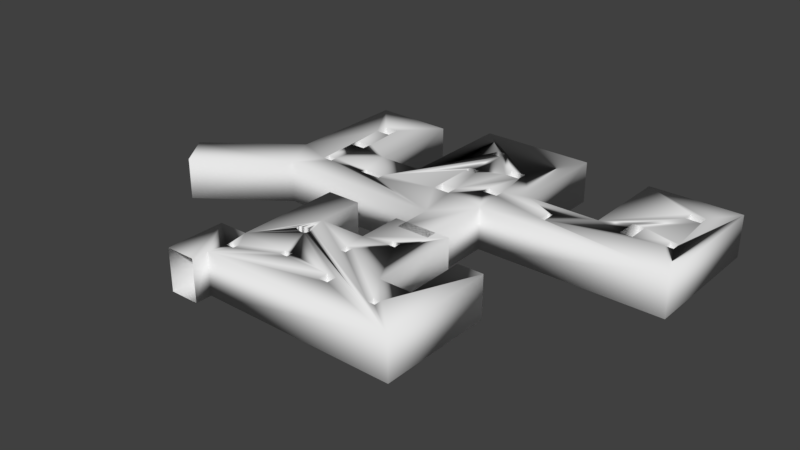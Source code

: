 # Source: big_square_pipes.blend  (saved by Blender 2.79.0; exported with 4.5.12 LTS)
import bpy
from mathutils import Matrix  # noqa: F401  (used for matrix-valued properties, if any)

bpy.ops.wm.read_factory_settings(use_empty=True)
scene = bpy.context.scene
scene.name = 'Scene'

# ---- collections
col_collection_1 = bpy.data.collections.new('Collection 1'); scene.collection.children.link(col_collection_1)

# ---- materials (node trees are filled in below, after node groups)
mat_wire_228153184 = bpy.data.materials.new('wire_228153184')
mat_wire_228153184.alpha_threshold = 0.0
mat_wire_228153184.use_transparent_shadow = False
mat_wire_228153184.roughness = 0.5

# ---- material node trees

# ---- world
world_world = bpy.data.worlds.new('World'); scene.world = world_world
world_world.color = (0.05088, 0.05088, 0.05088)
world_world.use_sun_shadow = False
world_world.sun_shadow_jitter_overblur = 0.0
world_world.cycles.sampling_method = 'MANUAL'

# ---- meshes
me_ligne002 = bpy.data.meshes.new('Ligne002')
me_ligne002.from_pydata([(-5.462e+04, 0.0, -2.461e+04), (-1.509e+04, 0.0, -2.461e+04), (-1.509e+04, 1e+04, -2.461e+04), (-5.462e+04, 1e+04, -2.461e+04), (-1.509e+04, 0.0, -1.537e+04), (-1.509e+04, 1e+04, -1.537e+04), (-7392.0, 0.0, -1.537e+04), (-7392.0, 0.0, -3.308e+04), (-7392.0, 1e+04, -3.308e+04), (-7392.0, 1e+04, -1.537e+04), (3.702e+04, 0.0, -3.308e+04), (3.702e+04, 1e+04, -3.308e+04), (3.702e+04, 0.0, -6.542e+04), (3.702e+04, 1e+04, -6.542e+04), (1.494e+04, 0.0, -6.542e+04), (1.494e+04, 1e+04, -6.542e+04), (1.494e+04, 0.0, -4.386e+04), (1.494e+04, 1e+04, -4.386e+04), (-2258.0, 0.0, -4.386e+04), (-2258.0, 1e+04, -4.386e+04), (-2258.0, 0.0, -6.773e+04), (-2258.0, 1e+04, -6.773e+04), (-2.972e+04, 0.0, -6.773e+04), (-2.972e+04, 1e+04, -6.773e+04), (-2.972e+04, 0.0, -4.001e+04), (-2.972e+04, 1e+04, -4.001e+04), (-4.025e+04, 0.0, -4.001e+04), (-4.025e+04, 1e+04, -4.001e+04), (-4.025e+04, 0.0, -6.286e+04), (-4.025e+04, 1e+04, -6.286e+04), (-5.924e+04, 0.0, -6.337e+04), (-5.924e+04, 1e+04, -6.337e+04), (-5.924e+04, 0.0, -3.411e+04), (-5.924e+04, 1e+04, -3.411e+04), (-7.978e+04, 0.0, -1.871e+04), (-7.978e+04, 1e+04, -1.871e+04), (-7.413e+04, 0.0, -1.049e+04), (-7.413e+04, 1e+04, -1.049e+04), (-4.824e+04, 0.0, -3.102e+04), (-5.059e+04, 0.0, -3.102e+04), (-5.059e+04, 1e+04, -3.102e+04), (-4.824e+04, 1e+04, -3.102e+04), (-5.059e+04, 0.0, -3.29e+04), (-5.059e+04, 1e+04, -3.29e+04), (-4.824e+04, 0.0, -3.29e+04), (-4.824e+04, 1e+04, -3.29e+04), (-3.364e+04, 0.0, -3.078e+04), (-3.882e+04, 0.0, -3.078e+04), (-3.882e+04, 1e+04, -3.078e+04), (-3.364e+04, 1e+04, -3.078e+04), (-3.882e+04, 0.0, -3.267e+04), (-3.882e+04, 1e+04, -3.267e+04), (-3.364e+04, 0.0, -3.267e+04), (-3.364e+04, 1e+04, -3.267e+04), (-1.952e+04, 0.0, -5.762e+04), (-2.164e+04, 0.0, -5.762e+04), (-2.164e+04, 1e+04, -5.762e+04), (-1.952e+04, 1e+04, -5.762e+04), (-2.164e+04, 0.0, -5.998e+04), (-2.164e+04, 1e+04, -5.998e+04), (-1.952e+04, 0.0, -5.998e+04), (-1.952e+04, 1e+04, -5.998e+04), (-9397.0, 0.0, -5.032e+04), (-1.293e+04, 0.0, -5.032e+04), (-1.293e+04, 1e+04, -5.032e+04), (-9397.0, 1e+04, -5.032e+04), (-1.293e+04, 0.0, -5.291e+04), (-1.293e+04, 1e+04, -5.291e+04), (-9397.0, 0.0, -5.291e+04), (-9397.0, 1e+04, -5.291e+04), (2.403e+04, 0.0, -4.185e+04), (2.121e+04, 0.0, -4.185e+04), (2.121e+04, 1e+04, -4.185e+04), (2.403e+04, 1e+04, -4.185e+04), (2.121e+04, 0.0, -4.703e+04), (2.121e+04, 1e+04, -4.703e+04), (2.403e+04, 0.0, -4.703e+04), (2.403e+04, 1e+04, -4.703e+04), (3.18e+04, 0.0, -5.621e+04), (2.827e+04, 0.0, -5.621e+04), (2.827e+04, 1e+04, -5.621e+04), (3.18e+04, 1e+04, -5.621e+04), (2.827e+04, 0.0, -5.88e+04), (2.827e+04, 1e+04, -5.88e+04), (3.18e+04, 0.0, -5.88e+04), (3.18e+04, 1e+04, -5.88e+04), (3.274e+04, 0.0, -4.256e+04), (3.086e+04, 0.0, -4.256e+04), (3.086e+04, 1e+04, -4.256e+04), (3.274e+04, 1e+04, -4.256e+04), (3.086e+04, 0.0, -4.491e+04), (3.086e+04, 1e+04, -4.491e+04), (3.274e+04, 0.0, -4.491e+04), (3.274e+04, 1e+04, -4.491e+04), (-4.8e+04, 0.0, -5.127e+04), (-5.177e+04, 0.0, -5.127e+04), (-5.177e+04, 1e+04, -5.127e+04), (-4.8e+04, 1e+04, -5.127e+04), (-5.177e+04, 0.0, -5.456e+04), (-5.177e+04, 1e+04, -5.456e+04), (-4.8e+04, 0.0, -5.456e+04), (-4.8e+04, 1e+04, -5.456e+04), (-4.73e+04, 0.0, -4.114e+04), (-5.107e+04, 0.0, -4.114e+04), (-5.107e+04, 1e+04, -4.114e+04), (-4.73e+04, 1e+04, -4.114e+04), (-5.107e+04, 0.0, -4.397e+04), (-5.107e+04, 1e+04, -4.397e+04), (-4.73e+04, 0.0, -4.397e+04), (-4.73e+04, 1e+04, -4.397e+04), (-1.693e+04, 0.0, -3.455e+04), (-2.093e+04, 0.0, -3.455e+04), (-2.093e+04, 1e+04, -3.455e+04), (-1.693e+04, 1e+04, -3.455e+04), (-2.093e+04, 0.0, -3.761e+04), (-2.093e+04, 1e+04, -3.761e+04), (-1.693e+04, 0.0, -3.761e+04), (-1.693e+04, 1e+04, -3.761e+04), (-1.858e+04, 0.0, -4.656e+04), (-2.117e+04, 0.0, -4.656e+04), (-2.117e+04, 1e+04, -4.656e+04), (-1.858e+04, 1e+04, -4.656e+04), (-2.117e+04, 0.0, -4.821e+04), (-2.117e+04, 1e+04, -4.821e+04), (-1.858e+04, 0.0, -4.821e+04), (-1.858e+04, 1e+04, -4.821e+04), (-7984.0, 0.0, -3.997e+04), (-1.152e+04, 0.0, -3.997e+04), (-1.152e+04, 1e+04, -3.997e+04), (-7984.0, 1e+04, -3.997e+04), (-1.152e+04, 0.0, -4.232e+04), (-1.152e+04, 1e+04, -4.232e+04), (-7984.0, 0.0, -4.232e+04), (-7984.0, 1e+04, -4.232e+04), (6376.0, 0.0, -3.691e+04), (5199.0, 0.0, -3.691e+04), (5199.0, 1e+04, -3.691e+04), (6376.0, 1e+04, -3.691e+04), (5199.0, 0.0, -3.997e+04), (5199.0, 1e+04, -3.997e+04), (6376.0, 0.0, -3.997e+04), (6376.0, 1e+04, -3.997e+04), (-3.677e+04, 0.0, 1.68e+04), (9905.0, 0.0, 1.724e+04), (9905.0, 1e+04, 1.724e+04), (-3.677e+04, 1e+04, 1.68e+04), (9905.0, 0.0, -1.059e+04), (9905.0, 1e+04, -1.059e+04), (3733.0, 0.0, -1.059e+04), (3733.0, 1e+04, -1.059e+04), (3733.0, 0.0, 3375.0), (3733.0, 1e+04, 3375.0), (-3955.0, 0.0, 3375.0), (-3955.0, 1e+04, 3375.0), (-3955.0, 0.0, -1.796e+04), (-3955.0, 1e+04, -1.796e+04), (-1.771e+04, 0.0, -1.796e+04), (-1.771e+04, 0.0, -7453.0), (-1.771e+04, 1e+04, -7453.0), (-1.771e+04, 1e+04, -1.796e+04), (-2.875e+04, 0.0, -7453.0), (-2.875e+04, 1e+04, -7453.0), (-2.875e+04, 0.0, -1.839e+04), (-2.875e+04, 1e+04, -1.839e+04), (-3.687e+04, 0.0, -1.839e+04), (-3.687e+04, 1e+04, -1.839e+04), (-3.687e+04, 0.0, 6623.0), (-3.687e+04, 1e+04, 6623.0), (-4.391e+04, 0.0, 6623.0), (-4.391e+04, 1e+04, 6623.0), (-4.391e+04, 0.0, 2.059e+04), (-4.391e+04, 1e+04, 2.059e+04), (-3.687e+04, 0.0, 2.059e+04), (-3.687e+04, 1e+04, 2.059e+04), (-3.073e+04, 0.0, -1988.0), (-3.073e+04, 0.0, -2360.0), (-3.073e+04, 1e+04, -2360.0), (-3.073e+04, 1e+04, -1988.0), (-3.044e+04, 0.0, -2631.0), (-3.044e+04, 1e+04, -2631.0), (-2.99e+04, 0.0, -2824.0), (-2.99e+04, 1e+04, -2824.0), (-2.918e+04, 0.0, -2956.0), (-2.918e+04, 1e+04, -2956.0), (-2.835e+04, 0.0, -3049.0), (-2.835e+04, 1e+04, -3049.0), (-2.745e+04, 0.0, -3122.0), (-2.745e+04, 1e+04, -3122.0), (-2.739e+04, 0.0, -2458.0), (-2.739e+04, 1e+04, -2458.0), (-2.739e+04, 0.0, -1848.0), (-2.739e+04, 1e+04, -1848.0), (-2.751e+04, 0.0, -1346.0), (-2.751e+04, 1e+04, -1346.0), (-2.781e+04, 0.0, -1006.0), (-2.781e+04, 1e+04, -1006.0), (-2.835e+04, 0.0, -882.1), (-2.835e+04, 1e+04, -882.1), (-2.918e+04, 0.0, -1028.0), (-2.918e+04, 1e+04, -1028.0), (-3.038e+04, 0.0, -1498.0), (-3.038e+04, 1e+04, -1498.0), (-1.587e+04, 0.0, -306.6), (-1.738e+04, 0.0, -306.6), (-1.738e+04, 1e+04, -306.6), (-1.587e+04, 1e+04, -306.6), (-1.738e+04, 0.0, -2364.0), (-1.738e+04, 1e+04, -2364.0), (-1.587e+04, 0.0, -2364.0), (-1.587e+04, 1e+04, -2364.0), (-9803.0, 0.0, -7995.0), (-1.175e+04, 0.0, -7995.0), (-1.175e+04, 1e+04, -7995.0), (-9803.0, 1e+04, -7995.0), (-1.175e+04, 0.0, -9727.0), (-1.175e+04, 1e+04, -9727.0), (-9803.0, 0.0, -9727.0), (-9803.0, 1e+04, -9727.0), (-1.056e+04, 0.0, 1.052e+04), (-1.283e+04, 0.0, 1.052e+04), (-1.283e+04, 1e+04, 1.052e+04), (-1.056e+04, 1e+04, 1.052e+04), (-1.283e+04, 0.0, 8139.0), (-1.283e+04, 1e+04, 8139.0), (-1.056e+04, 0.0, 8139.0), (-1.056e+04, 1e+04, 8139.0), (-2.345e+04, 0.0, 8248.0), (-2.54e+04, 0.0, 8248.0), (-2.54e+04, 1e+04, 8248.0), (-2.345e+04, 1e+04, 8248.0), (-2.54e+04, 0.0, 6732.0), (-2.54e+04, 1e+04, 6732.0), (-2.345e+04, 0.0, 6732.0), (-2.345e+04, 1e+04, 6732.0), (-3.406e+04, 0.0, 1.247e+04), (-3.601e+04, 0.0, 1.247e+04), (-3.601e+04, 1e+04, 1.247e+04), (-3.406e+04, 1e+04, 1.247e+04), (-3.601e+04, 0.0, 1.085e+04), (-3.601e+04, 1e+04, 1.085e+04), (-3.406e+04, 0.0, 1.085e+04), (-3.406e+04, 1e+04, 1.085e+04), (1459.0, 0.0, 1.095e+04), (-273.8, 0.0, 1.095e+04), (-273.8, 1e+04, 1.095e+04), (1459.0, 1e+04, 1.095e+04), (-273.8, 0.0, 9222.0), (-273.8, 1e+04, 9222.0), (1459.0, 0.0, 9222.0), (1459.0, 1e+04, 9222.0)], [], [(0, 1, 2, 3), (1, 4, 5, 2), (6, 7, 8, 9), (7, 10, 11, 8), (10, 12, 13, 11), (12, 14, 15, 13), (14, 16, 17, 15), (16, 18, 19, 17), (18, 20, 21, 19), (20, 22, 23, 21), (22, 24, 25, 23), (24, 26, 27, 25), (26, 28, 29, 27), (28, 30, 31, 29), (30, 32, 33, 31), (32, 34, 35, 33), (36, 0, 3, 37), (38, 39, 40, 41), (39, 42, 43, 40), (42, 44, 45, 43), (44, 38, 41, 45), (46, 47, 48, 49), (47, 50, 51, 48), (50, 52, 53, 51), (52, 46, 49, 53), (54, 55, 56, 57), (55, 58, 59, 56), (58, 60, 61, 59), (60, 54, 57, 61), (62, 63, 64, 65), (63, 66, 67, 64), (66, 68, 69, 67), (68, 62, 65, 69), (70, 71, 72, 73), (71, 74, 75, 72), (74, 76, 77, 75), (76, 70, 73, 77), (78, 79, 80, 81), (79, 82, 83, 80), (82, 84, 85, 83), (84, 78, 81, 85), (86, 87, 88, 89), (87, 90, 91, 88), (90, 92, 93, 91), (92, 86, 89, 93), (94, 95, 96, 97), (95, 98, 99, 96), (98, 100, 101, 99), (100, 94, 97, 101), (102, 103, 104, 105), (103, 106, 107, 104), (106, 108, 109, 107), (108, 102, 105, 109), (110, 111, 112, 113), (111, 114, 115, 112), (114, 116, 117, 115), (116, 110, 113, 117), (118, 119, 120, 121), (119, 122, 123, 120), (122, 124, 125, 123), (124, 118, 121, 125), (126, 127, 128, 129), (127, 130, 131, 128), (130, 132, 133, 131), (132, 126, 129, 133), (134, 135, 136, 137), (135, 138, 139, 136), (138, 140, 141, 139), (140, 134, 137, 141), (142, 143, 144, 145), (143, 146, 147, 144), (146, 148, 149, 147), (148, 150, 151, 149), (150, 152, 153, 151), (152, 154, 155, 153), (156, 157, 158, 159), (157, 160, 161, 158), (160, 162, 163, 161), (162, 164, 165, 163), (164, 166, 167, 165), (166, 168, 169, 167), (168, 170, 171, 169), (172, 142, 145, 173), (174, 175, 176, 177), (175, 178, 179, 176), (178, 180, 181, 179), (180, 182, 183, 181), (182, 184, 185, 183), (184, 186, 187, 185), (186, 188, 189, 187), (188, 190, 191, 189), (190, 192, 193, 191), (192, 194, 195, 193), (194, 196, 197, 195), (196, 198, 199, 197), (198, 200, 201, 199), (200, 174, 177, 201), (202, 203, 204, 205), (203, 206, 207, 204), (206, 208, 209, 207), (208, 202, 205, 209), (210, 211, 212, 213), (211, 214, 215, 212), (214, 216, 217, 215), (216, 210, 213, 217), (218, 219, 220, 221), (219, 222, 223, 220), (222, 224, 225, 223), (224, 218, 221, 225), (226, 227, 228, 229), (227, 230, 231, 228), (230, 232, 233, 231), (232, 226, 229, 233), (234, 235, 236, 237), (235, 238, 239, 236), (238, 240, 241, 239), (240, 234, 237, 241), (242, 243, 244, 245), (243, 246, 247, 244), (246, 248, 249, 247), (248, 242, 245, 249), (119, 118, 114, 111), (95, 103, 42, 39), (108, 106, 94, 100), (92, 76, 78, 84), (132, 130, 62, 68), (116, 63, 62, 110), (63, 124, 54, 60), (60, 68, 66, 63), (78, 76, 74, 79), (90, 70, 76, 92), (38, 47, 1, 0), (0, 32, 39, 38), (87, 10, 70, 90), (86, 12, 10, 87), (92, 84, 12, 86), (84, 82, 14, 12), (82, 79, 16, 14), (74, 71, 16, 79), (126, 132, 138, 135), (47, 38, 44, 50), (46, 111, 1, 47), (130, 127, 110, 62), (106, 103, 95, 94), (118, 63, 116, 114), (124, 63, 118), (122, 52, 54, 124), (119, 111, 52, 122), (34, 32, 0, 36), (32, 30, 95, 39), (30, 28, 98, 95), (28, 26, 100, 98), (26, 102, 108, 100), (4, 1, 7, 6), (111, 46, 52), (110, 7, 1, 111), (127, 126, 7, 110), (135, 10, 7, 126), (134, 70, 10, 135), (134, 16, 71, 70), (140, 18, 16, 134), (138, 132, 18, 140), (68, 20, 18, 132), (68, 60, 22, 20), (58, 24, 22, 60), (55, 54, 24, 58), (52, 26, 24, 54), (50, 44, 26, 52), (44, 103, 102, 26), (42, 103, 44), (142, 226, 219, 218), (218, 224, 143, 142), (143, 243, 242, 146), (248, 150, 146, 242), (142, 234, 227, 226), (210, 152, 208, 206), (206, 157, 211, 210), (143, 190, 188, 186), (142, 168, 235, 234), (240, 230, 227, 234), (143, 194, 192, 190), (226, 232, 222, 219), (168, 142, 172, 170), (166, 238, 235, 168), (162, 160, 166, 164), (154, 214, 157, 156), (146, 150, 148), (248, 246, 152, 150), (166, 230, 240, 238), (208, 152, 246, 202), (210, 216, 154, 152), (224, 222, 194, 143), (232, 230, 194, 222), (166, 196, 194, 230), (166, 200, 198, 196), (166, 175, 174, 200), (214, 154, 216), (211, 157, 214), (206, 203, 160, 157), (243, 203, 202, 246), (186, 203, 243, 143), (186, 184, 160, 203), (182, 180, 160, 184), (178, 175, 160, 180), (160, 175, 166), (120, 53, 112, 115), (96, 33, 40, 43), (109, 27, 101, 97), (93, 13, 85, 81), (133, 19, 69, 65), (117, 113, 131, 65), (64, 67, 61, 57), (81, 80, 75, 77), (93, 81, 77, 91), (41, 40, 3, 2), (117, 65, 64, 121), (91, 77, 73, 88), (88, 73, 137, 11), (89, 88, 11, 13), (93, 89, 13), (85, 13, 15, 83), (83, 15, 17, 80), (75, 80, 17, 72), (129, 8, 136, 139), (48, 51, 45, 41), (48, 41, 2, 49), (131, 133, 65), (128, 131, 113, 8), (107, 109, 97, 96), (121, 120, 115, 117), (125, 121, 64, 57), (123, 125, 57, 53), (120, 123, 53), (35, 37, 3, 33), (33, 3, 40), (31, 33, 96, 99), (29, 31, 99, 101), (27, 29, 101), (27, 109, 105, 45), (133, 129, 139, 19), (5, 9, 8, 2), (112, 53, 49, 2), (113, 112, 2, 8), (129, 128, 8), (136, 8, 11, 137), (137, 73, 72, 17), (141, 137, 17, 19), (139, 141, 19), (69, 19, 21, 23), (61, 67, 69, 23), (59, 61, 23, 25), (56, 59, 25, 57), (53, 57, 25, 27), (51, 53, 27, 45), (45, 105, 104, 43), (96, 43, 104, 107), (145, 144, 221, 220), (144, 147, 249, 245), (145, 220, 223, 229), (145, 229, 228, 237), (213, 212, 207, 209), (144, 244, 187, 189), (145, 237, 236, 169), (144, 189, 191, 193), (241, 237, 228, 231), (233, 229, 223, 195), (169, 171, 173, 145), (167, 169, 236, 239), (163, 165, 167, 161), (155, 159, 158, 215), (147, 149, 151, 249), (249, 151, 153, 247), (167, 239, 241, 231), (144, 193, 195, 225), (209, 205, 247, 153), (213, 209, 153, 155), (217, 213, 155, 215), (225, 221, 144), (223, 225, 195), (231, 233, 195, 167), (167, 195, 197, 199), (167, 199, 201, 177), (212, 215, 158, 207), (207, 158, 161, 204), (244, 247, 205, 204), (144, 245, 244), (187, 244, 204, 161), (185, 187, 161, 183), (181, 183, 161, 179), (167, 177, 176, 161), (179, 161, 176)])
me_ligne002.polygons.foreach_set('use_smooth', [True] * 291)
_k = set([(0, 1), (0, 3), (0, 36), (1, 2), (1, 4), (2, 3), (2, 5), (3, 37), (4, 5), (4, 6), (5, 9), (6, 7), (6, 9), (7, 8), (7, 10), (8, 9), (8, 11), (10, 11), (10, 12), (11, 13), (12, 13), (12, 14), (13, 15), (14, 15), (14, 16), (15, 17), (16, 17), (16, 18), (17, 19), (18, 19), (18, 20), (19, 21), (20, 21), (20, 22), (21, 23), (22, 23), (22, 24), (23, 25), (24, 25), (24, 26), (25, 27), (26, 27), (26, 28), (27, 29), (28, 29), (28, 30), (29, 31), (30, 31), (30, 32), (31, 33), (32, 33), (32, 34), (33, 35), (34, 35), (34, 36), (35, 37), (36, 37), (38, 39), (38, 41), (38, 44), (39, 40), (39, 42), (40, 41), (40, 43), (41, 45), (42, 43), (42, 44), (43, 45), (44, 45), (46, 47), (46, 49), (46, 52), (47, 48), (47, 50), (48, 49), (48, 51), (49, 53), (50, 51), (50, 52), (51, 53), (52, 53), (54, 55), (54, 57), (54, 60), (55, 56), (55, 58), (56, 57), (56, 59), (57, 61), (58, 59), (58, 60), (59, 61), (60, 61), (62, 63), (62, 65), (62, 68), (63, 64), (63, 66), (64, 65), (64, 67), (65, 69), (66, 67), (66, 68), (67, 69), (68, 69), (70, 71), (70, 73), (70, 76), (71, 72), (71, 74), (72, 73), (72, 75), (73, 77), (74, 75), (74, 76), (75, 77), (76, 77), (78, 79), (78, 81), (78, 84), (79, 80), (79, 82), (80, 81), (80, 83), (81, 85), (82, 83), (82, 84), (83, 85), (84, 85), (86, 87), (86, 89), (86, 92), (87, 88), (87, 90), (88, 89), (88, 91), (89, 93), (90, 91), (90, 92), (91, 93), (92, 93), (94, 95), (94, 97), (94, 100), (95, 96), (95, 98), (96, 97), (96, 99), (97, 101), (98, 99), (98, 100), (99, 101), (100, 101), (102, 103), (102, 105), (102, 108), (103, 104), (103, 106), (104, 105), (104, 107), (105, 109), (106, 107), (106, 108), (107, 109), (108, 109), (110, 111), (110, 113), (110, 116), (111, 112), (111, 114), (112, 113), (112, 115), (113, 117), (114, 115), (114, 116), (115, 117), (116, 117), (118, 119), (118, 121), (118, 124), (119, 120), (119, 122), (120, 121), (120, 123), (121, 125), (122, 123), (122, 124), (123, 125), (124, 125), (126, 127), (126, 129), (126, 132), (127, 128), (127, 130), (128, 129), (128, 131), (129, 133), (130, 131), (130, 132), (131, 133), (132, 133), (134, 135), (134, 137), (134, 140), (135, 136), (135, 138), (136, 137), (136, 139), (137, 141), (138, 139), (138, 140), (139, 141), (140, 141), (142, 143), (142, 145), (142, 172), (143, 144), (143, 146), (144, 145), (144, 147), (145, 173), (146, 147), (146, 148), (147, 149), (148, 149), (148, 150), (149, 151), (150, 151), (150, 152), (151, 153), (152, 153), (152, 154), (153, 155), (154, 155), (154, 156), (155, 159), (156, 157), (156, 159), (157, 158), (157, 160), (158, 159), (158, 161), (160, 161), (160, 162), (161, 163), (162, 163), (162, 164), (163, 165), (164, 165), (164, 166), (165, 167), (166, 167), (166, 168), (167, 169), (168, 169), (168, 170), (169, 171), (170, 171), (170, 172), (171, 173), (172, 173), (174, 175), (174, 177), (174, 200), (175, 176), (175, 178), (176, 177), (176, 179), (177, 201), (178, 179), (178, 180), (179, 181), (180, 182), (181, 183), (182, 184), (183, 185), (184, 186), (185, 187), (186, 187), (186, 188), (187, 189), (188, 190), (189, 191), (190, 192), (191, 193), (192, 194), (193, 195), (194, 196), (195, 197), (196, 198), (197, 199), (198, 200), (199, 201), (200, 201), (202, 203), (202, 205), (202, 208), (203, 204), (203, 206), (204, 205), (204, 207), (205, 209), (206, 207), (206, 208), (207, 209), (208, 209), (210, 211), (210, 213), (210, 216), (211, 212), (211, 214), (212, 213), (212, 215), (213, 217), (214, 215), (214, 216), (215, 217), (216, 217), (218, 219), (218, 221), (218, 224), (219, 220), (219, 222), (220, 221), (220, 223), (221, 225), (222, 223), (222, 224), (223, 225), (224, 225), (226, 227), (226, 229), (226, 232), (227, 228), (227, 230), (228, 229), (228, 231), (229, 233), (230, 231), (230, 232), (231, 233), (232, 233), (234, 235), (234, 237), (234, 240), (235, 236), (235, 238), (236, 237), (236, 239), (237, 241), (238, 239), (238, 240), (239, 241), (240, 241), (242, 243), (242, 245), (242, 248), (243, 244), (243, 246), (244, 245), (244, 247), (245, 249), (246, 247), (246, 248), (247, 249), (248, 249)])
me_ligne002.attributes.new('sharp_edge', 'BOOLEAN', 'EDGE').data.foreach_set('value', [ (min(e.vertices), max(e.vertices)) in _k for e in me_ligne002.edges])
me_ligne002.materials.append(mat_wire_228153184)
me_ligne002.use_remesh_preserve_volume = False
me_ligne002.use_remesh_preserve_attributes = False
me_ligne002.use_mirror_vertex_groups = False
me_ligne002.update()
me_ligne002.normals_split_custom_set([tuple(v) for v in zip(*[iter([0.1915, -0.7834, 0.5912, -0.3015, -0.9045, 0.3015, -0.3015, 0.9045, 0.3015, 0.1915, 0.7834, 0.5912, -0.3015, -0.9045, 0.3015, -0.7071, -0.7071, -0.0002373, -0.7071, 0.7071, -3.394e-05, -0.3015, 0.9045, 0.3015, 0.7071, -0.7071, -3.394e-05, 0.3015, -0.9045, 0.3015, 0.3015, 0.9045, 0.3015, 0.7071, 0.7071, -0.0002373, 0.3015, -0.9045, 0.3015, 0.5774, -0.5773, 0.5774, 0.5773, 0.5774, 0.5774, 0.3015, 0.9045, 0.3015, 0.5774, -0.5774, 0.5773, 0.5774, -0.5773, -0.5774, 0.5774, 0.5774, -0.5773, 0.5774, 0.5773, 0.5774, 0.5773, -0.5774, -0.5774, -0.5774, -0.5773, -0.5774, -0.5773, 0.5774, -0.5774, 0.5774, 0.5773, -0.5774, -0.5774, -0.5774, -0.5773, -0.3015, -0.9045, -0.3015, -0.3015, 0.9045, -0.3015, -0.5774, 0.5773, -0.5774, -0.3015, -0.9045, -0.3015, 0.3015, -0.9045, -0.3015, 0.3015, 0.9045, -0.3015, -0.3015, 0.9045, -0.3015, 0.3015, -0.9045, -0.3015, 0.5774, -0.5773, -0.5774, 0.5774, 0.5774, -0.5773, 0.3015, 0.9045, -0.3015, 0.5773, -0.5774, -0.5774, -0.5774, -0.5773, -0.5774, -0.5773, 0.5774, -0.5774, 0.5774, 0.5773, -0.5774, -0.5774, -0.5774, -0.5773, -0.5774, 0.5773, -0.5774, -0.5774, -0.5774, -0.5773, -0.5774, 0.5773, -0.5774, -0.5773, 0.5774, -0.5774, 0.3015, -0.9045, -0.3015, 0.3015, 0.9045, -0.3015, -0.5774, -0.5773, -0.5774, 0.3015, -0.9045, -0.3015, 0.5844, -0.5788, -0.5688, 0.5844, 0.5788, -0.5688, 0.3015, 0.9045, -0.3015, 0.5844, -0.5788, -0.5688, -0.5702, -0.5759, -0.5858, -0.5702, 0.5759, -0.5858, 0.5844, 0.5788, -0.5688, -0.5702, -0.5759, -0.5858, -0.5083, -0.8229, -0.2541, -0.5083, 0.8229, -0.2541, -0.5702, 0.5759, -0.5858, -0.5083, -0.8229, -0.2541, -0.4187, -0.7162, -0.5583, -0.4187, 0.7162, -0.5583, -0.5083, 0.8229, -0.2541, 0.4178, -0.7016, 0.5773, 0.1915, -0.7835, 0.5912, 0.1915, 0.7835, 0.5912, 0.418, 0.7016, 0.5771, -0.3015, -0.9045, -0.3015, 0.5774, 0.5773, -0.5774, 0.3015, 0.9045, -0.3015, -0.3015, 0.9045, -0.3015, 0.5774, 0.5774, -0.5773, 0.3015, -0.9045, 0.3015, 0.3015, 0.9045, 0.3015, 0.3015, 0.9045, -0.3015, 0.3015, -0.9045, 0.3015, -0.3015, -0.9045, 0.3015, -0.3015, 0.9045, 0.3015, 0.3015, 0.9045, 0.3015, -0.3015, -0.9045, 0.3015, -0.3015, -0.9045, -0.3015, -0.3015, 0.9045, -0.3015, -0.3015, 0.9045, 0.3015, -0.5773, 0.5774, -0.5774, 0.3015, -0.9045, -0.3015, 0.5773, -0.5774, -0.5774, -0.3015, 0.9045, -0.3015, 0.3015, -0.9045, -0.3015, 0.3015, -0.9045, 0.3015, 0.3015, 0.9045, 0.3015, 0.5774, -0.5773, -0.5774, 0.3015, -0.9045, 0.3015, -0.3015, -0.9045, 0.3015, -0.3015, 0.9045, 0.3015, 0.3015, 0.9045, 0.3015, -0.3015, -0.9045, 0.3015, -0.5774, 0.5773, -0.5774, -0.3015, 0.9045, -0.3015, -0.3015, 0.9045, 0.3015, -0.3015, -0.9045, -0.3015, 0.5774, 0.5773, -0.5774, 0.5773, -0.5774, -0.5774, -0.3015, 0.9045, -0.3015, 0.5774, 0.5774, -0.5773, 0.5774, 0.5773, 0.5774, 0.5774, -0.5774, 0.5773, 0.5774, -0.5773, -0.5774, 0.5773, 0.5774, 0.5774, -0.3015, -0.9045, 0.3015, -0.5773, -0.5774, 0.5774, 0.5774, -0.5773, 0.5774, -0.3015, -0.9045, 0.3015, -0.3015, -0.9045, -0.3015, -0.3015, 0.9045, -0.3015, -0.5774, -0.5773, 0.5774, -0.5773, 0.5774, -0.5774, 0.3015, -0.9045, -0.3015, 0.3015, 0.9045, -0.3015, -0.3015, 0.9045, -0.3015, 0.3015, -0.9045, -0.3015, 0.5774, 0.5773, 0.5774, 0.3015, 0.9045, 0.3015, 0.3015, 0.9045, -0.3015, 0.5773, 0.5774, 0.5774, -0.3015, -0.9045, 0.3015, -0.5773, -0.5774, 0.5774, 0.3015, 0.9045, 0.3015, -0.3015, -0.9045, 0.3015, -0.5774, 0.5773, -0.5774, -0.3015, 0.9045, -0.3015, -0.5774, -0.5773, 0.5774, -0.3015, -0.9045, -0.3015, 0.5774, 0.5773, -0.5774, 0.5773, -0.5774, -0.5774, -0.3015, 0.9045, -0.3015, 0.5774, 0.5774, -0.5773, 0.5774, 0.5773, 0.5774, 0.5774, -0.5774, 0.5773, 0.5774, -0.5773, -0.5774, 0.5773, 0.5774, 0.5774, -0.3015, -0.9045, 0.3015, -0.3015, 0.9045, 0.3015, 0.5774, -0.5773, 0.5774, -0.3015, -0.9045, 0.3015, -0.3015, -0.9045, -0.3015, -0.3015, 0.9045, -0.3015, -0.3015, 0.9045, 0.3015, -0.5773, 0.5774, -0.5774, 0.3015, -0.9045, -0.3015, 0.3015, 0.9045, -0.3015, -0.3015, 0.9045, -0.3015, 0.3015, -0.9045, -0.3015, 0.3015, -0.9045, 0.3015, 0.3015, 0.9045, 0.3015, 0.3015, 0.9045, -0.3015, 0.3015, -0.9045, 0.3015, -0.3015, -0.9045, 0.3015, -0.3015, 0.9045, 0.3015, 0.3015, 0.9045, 0.3015, -0.3015, -0.9045, 0.3015, -0.5774, 0.5773, -0.5774, -0.3015, 0.9045, -0.3015, -0.3015, 0.9045, 0.3015, -0.5773, 0.5774, -0.5774, 0.5774, 0.5773, -0.5774, 0.3015, 0.9045, -0.3015, -0.5774, -0.5773, -0.5774, 0.5774, 0.5774, -0.5773, 0.5774, 0.5773, 0.5774, 0.3015, 0.9045, 0.3015, 0.3015, 0.9045, -0.3015, 0.5773, 0.5774, 0.5774, -0.5774, 0.5773, 0.5774, -0.3015, 0.9045, 0.3015, 0.3015, 0.9045, 0.3015, -0.5774, 0.5774, 0.5773, -0.5774, 0.5773, -0.5774, -0.5774, -0.5774, -0.5773, -0.3015, 0.9045, 0.3015, -0.5773, 0.5774, -0.5774, 0.3015, -0.9045, -0.3015, 0.3015, 0.9045, -0.3015, -0.3015, 0.9045, -0.3015, 0.3015, -0.9045, -0.3015, 0.5774, 0.5773, 0.5774, 0.3015, 0.9045, 0.3015, 0.3015, 0.9045, -0.3015, 0.5773, 0.5774, 0.5774, -0.5774, 0.5773, 0.5774, -0.3015, 0.9045, 0.3015, 0.3015, 0.9045, 0.3015, -0.5774, 0.5774, 0.5773, -0.5774, 0.5773, -0.5774, -0.3015, 0.9045, -0.3015, -0.3015, 0.9045, 0.3015, -0.3015, -0.9045, -0.3015, 0.3015, -0.9045, -0.3015, 0.5773, -0.5774, -0.5774, -0.5774, -0.5773, -0.5774, 0.3015, -0.9045, -0.3015, 0.5774, 0.5773, 0.5774, 0.3015, 0.9045, 0.3015, 0.5774, -0.5773, -0.5774, 0.5773, 0.5774, 0.5774, -0.5774, 0.5773, 0.5774, -0.3015, 0.9045, 0.3015, 0.3015, 0.9045, 0.3015, -0.5774, 0.5774, 0.5773, -0.3015, -0.9045, -0.3015, -0.5774, -0.5774, -0.5773, -0.3015, 0.9045, 0.3015, -0.3015, -0.9045, -0.3015, 0.3015, -0.9045, -0.3015, 0.3015, 0.9045, -0.3015, -0.3015, 0.9045, -0.3015, 0.3015, -0.9045, -0.3015, 0.5774, 0.5773, 0.5774, 0.3015, 0.9045, 0.3015, 0.3015, 0.9045, -0.3015, 0.5773, 0.5774, 0.5774, -0.3015, -0.9045, 0.3015, -0.3015, 0.9045, 0.3015, 0.3015, 0.9045, 0.3015, -0.3015, -0.9045, 0.3015, -0.3015, -0.9045, -0.3015, -0.3015, 0.9045, -0.3015, -0.3015, 0.9045, 0.3015, -0.3015, -0.9045, -0.3015, 0.5774, 0.5773, -0.5774, 0.3015, 0.9045, -0.3015, -0.3015, 0.9045, -0.3015, 0.5774, 0.5774, -0.5773, 0.5774, 0.5773, 0.5774, 0.5774, -0.5774, 0.5773, 0.3015, 0.9045, -0.3015, 0.5773, 0.5774, 0.5774, -0.3015, -0.9045, 0.3015, -0.5773, -0.5774, 0.5774, 0.5774, -0.5773, 0.5774, -0.3015, -0.9045, 0.3015, -0.3015, -0.9045, -0.3015, -0.3015, 0.9045, -0.3015, -0.5774, -0.5773, 0.5774, -0.3015, -0.9045, -0.3015, 0.3015, -0.9045, -0.3015, 0.5773, -0.5774, -0.5774, -0.3015, 0.9045, -0.3015, 0.3015, -0.9045, -0.3015, 0.5774, 0.5773, 0.5774, 0.3015, 0.9045, 0.3015, 0.5774, -0.5773, -0.5774, 0.5773, 0.5774, 0.5774, -0.3015, -0.9045, 0.3015, -0.3015, 0.9045, 0.3015, 0.3015, 0.9045, 0.3015, -0.3015, -0.9045, 0.3015, -0.3015, -0.9045, -0.3015, -0.3015, 0.9045, -0.3015, -0.3015, 0.9045, 0.3015, -0.5773, 0.5774, -0.5774, 0.5774, 0.5773, -0.5774, 0.3015, 0.9045, -0.3015, -0.3015, 0.9045, -0.3015, 0.5774, 0.5774, -0.5773, 0.3015, -0.9045, 0.3015, 0.3015, 0.9045, 0.3015, 0.3015, 0.9045, -0.3015, 0.3015, -0.9045, 0.3015, -0.5774, 0.5773, 0.5774, -0.5773, -0.5774, 0.5774, 0.3015, 0.9045, 0.3015, -0.5774, 0.5774, 0.5773, -0.5774, 0.5773, -0.5774, -0.3015, 0.9045, -0.3015, -0.5774, -0.5773, 0.5774, 0.2991, -0.9023, 0.3106, 0.5749, -0.5769, 0.5803, 0.5749, 0.5769, 0.5803, 0.2991, 0.9023, 0.3106, 0.5749, -0.5769, 0.5803, 0.5774, -0.5773, -0.5774, 0.5774, 0.5774, -0.5773, 0.5749, 0.5769, 0.5803, 0.5773, -0.5774, -0.5774, -0.5774, -0.5773, -0.5774, -0.5773, 0.5774, -0.5774, 0.5774, 0.5773, -0.5774, -0.5774, -0.5774, -0.5773, -0.3015, -0.9045, -0.3015, -0.5774, -0.5774, -0.5773, -0.5774, 0.5773, -0.5774, -0.3015, -0.9045, -0.3015, 0.3015, -0.9045, -0.3015, 0.3015, 0.9045, -0.3015, -0.5774, -0.5773, -0.5774, 0.3015, -0.9045, -0.3015, 0.7071, -0.7071, 0.0002373, 0.7071, 0.7071, 3.394e-05, 0.3015, 0.9045, -0.3015, -0.7071, -0.7071, 3.394e-05, -0.3015, -0.9045, -0.3015, -0.3015, 0.9045, -0.3015, -0.7071, 0.7071, 0.0002373, -0.3015, -0.9045, -0.3015, 0.3015, -0.9045, -0.3015, 0.3015, 0.9045, -0.3015, -0.3015, 0.9045, -0.3015, 0.3015, -0.9045, -0.3015, 0.5774, -0.5773, -0.5774, 0.5774, 0.5774, -0.5773, 0.3015, 0.9045, -0.3015, 0.5773, -0.5774, -0.5774, -0.5774, -0.5773, -0.5774, -0.5773, 0.5774, -0.5774, 0.5774, 0.5773, -0.5774, -0.5774, -0.5774, -0.5773, -0.3015, -0.9045, -0.3015, -0.3015, 0.9045, -0.3015, -0.5774, 0.5773, -0.5774, -0.3015, -0.9045, -0.3015, -0.5774, -0.5773, -0.5774, -0.5773, 0.5774, -0.5774, -0.3015, 0.9045, -0.3015, -0.5774, -0.5774, -0.5773, -0.7071, -0.7071, -0.0002373, -0.7071, 0.7071, -3.394e-05, -0.5774, 0.5773, -0.5774, 0.7004, -0.7134, 0.01998, 0.2991, -0.9023, 0.3106, 0.2991, 0.9023, 0.3106, 0.7004, 0.7134, 0.01977, 0.7277, 0.6435, -0.2373, 0.5361, -0.8103, 0.2368, 0.713, -0.6265, 0.3149, 0.5902, 0.784, -0.1924, 0.5361, -0.8103, 0.2368, 0.3846, 0.6655, 0.6397, 0.3384, 0.7541, 0.5629, 0.713, -0.6265, 0.3149, 0.3846, 0.6655, 0.6397, 0.1792, -0.7257, 0.6643, 0.1886, -0.6895, 0.6993, 0.3383, 0.7541, 0.5629, 0.1792, -0.7257, 0.6643, 0.1047, 0.699, 0.7074, 0.1023, 0.7154, 0.6912, 0.1886, -0.6895, 0.6993, 0.1047, 0.699, 0.7074, 0.06741, -0.7104, 0.7005, 0.06811, -0.7038, 0.7071, 0.1023, 0.7154, 0.6912, 0.06741, -0.7104, 0.7005, -0.5258, 0.5778, 0.6243, -0.2759, 0.9036, 0.3277, 0.06811, -0.7038, 0.7071, -0.5258, 0.5778, 0.6243, -0.7162, 0.6972, 0.03205, -0.696, 0.7173, 0.03115, -0.276, 0.9036, 0.3277, -0.7162, 0.6972, 0.03205, -0.6742, -0.7343, -0.079, -0.7265, -0.6819, -0.0852, -0.696, 0.7173, 0.03115, -0.6742, -0.7343, -0.079, -0.67, 0.6567, -0.3461, -0.5715, 0.7656, -0.2953, -0.7265, -0.6819, -0.0852, -0.67, 0.6567, -0.3461, -0.3191, -0.7831, -0.5338, -0.3191, 0.7831, -0.5338, -0.5715, 0.7656, -0.2953, -0.3191, -0.7831, -0.5338, -0.01768, -0.7547, -0.6559, -0.02009, -0.665, -0.7466, -0.3191, 0.7831, -0.5338, -0.01768, -0.7547, -0.6559, 0.1971, 0.6851, -0.7013, 0.1847, 0.7306, -0.6574, -0.02009, -0.665, -0.7466, 0.1971, 0.6851, -0.7013, 0.3859, -0.7756, -0.4995, 0.4649, -0.6494, -0.6018, 0.1847, 0.7306, -0.6574, 0.3859, -0.7756, -0.4995, 0.7277, 0.6435, -0.2373, 0.5902, 0.784, -0.1924, 0.4649, -0.6494, -0.6018, -0.3015, -0.9045, -0.3015, 0.3015, -0.9045, -0.3015, 0.3015, 0.9045, -0.3015, -0.3015, 0.9045, -0.3015, 0.3015, -0.9045, -0.3015, 0.3015, -0.9045, 0.3015, 0.3015, 0.9045, 0.3015, 0.3015, 0.9045, -0.3015, 0.3015, -0.9045, 0.3015, -0.5774, 0.5773, 0.5774, -0.3015, 0.9045, 0.3015, 0.3015, 0.9045, 0.3015, -0.5774, 0.5774, 0.5773, -0.3015, -0.9045, -0.3015, -0.3015, 0.9045, -0.3015, -0.3015, 0.9045, 0.3015, -0.3015, -0.9045, -0.3015, 0.3015, -0.9045, -0.3015, 0.3015, 0.9045, -0.3015, -0.5774, -0.5773, -0.5774, 0.3015, -0.9045, -0.3015, 0.3015, -0.9045, 0.3015, 0.3015, 0.9045, 0.3015, 0.3015, 0.9045, -0.3015, 0.3015, -0.9045, 0.3015, -0.3015, -0.9045, 0.3015, -0.5773, -0.5774, 0.5774, 0.3015, 0.9045, 0.3015, -0.3015, -0.9045, 0.3015, -0.3015, -0.9045, -0.3015, -0.5774, -0.5774, -0.5773, -0.5774, -0.5773, 0.5774, -0.5773, 0.5774, -0.5774, 0.5774, 0.5773, -0.5774, 0.3015, 0.9045, -0.3015, -0.3015, 0.9045, -0.3015, 0.5774, 0.5774, -0.5773, 0.3015, -0.9045, 0.3015, 0.3015, 0.9045, 0.3015, 0.3015, 0.9045, -0.3015, 0.3015, -0.9045, 0.3015, -0.5774, 0.5773, 0.5774, -0.3015, 0.9045, 0.3015, 0.3015, 0.9045, 0.3015, -0.5774, 0.5774, 0.5773, -0.5774, 0.5773, -0.5774, -0.3015, 0.9045, -0.3015, -0.3015, 0.9045, 0.3015, -0.3015, -0.9045, -0.3015, 0.3015, -0.9045, -0.3015, 0.3015, 0.9045, -0.3015, -0.3015, 0.9045, -0.3015, 0.3015, -0.9045, -0.3015, 0.3015, -0.9045, 0.3015, 0.3015, 0.9045, 0.3015, 0.3015, 0.9045, -0.3015, 0.3015, -0.9045, 0.3015, -0.5774, 0.5773, 0.5774, -0.5773, -0.5774, 0.5774, 0.3015, 0.9045, 0.3015, -0.5774, 0.5774, 0.5773, -0.3015, -0.9045, -0.3015, -0.3015, 0.9045, -0.3015, -0.5774, -0.5773, 0.5774, -0.3015, -0.9045, -0.3015, 0.5774, 0.5773, -0.5774, 0.5773, -0.5774, -0.5774, -0.3015, 0.9045, -0.3015, 0.5774, 0.5774, -0.5773, 0.3015, -0.9045, 0.3015, 0.3015, 0.9045, 0.3015, 0.5774, -0.5773, -0.5774, 0.3015, -0.9045, 0.3015, -0.3015, -0.9045, 0.3015, -0.3015, 0.9045, 0.3015, 0.3015, 0.9045, 0.3015, -0.3015, -0.9045, 0.3015, -0.3015, -0.9045, -0.3015, -0.3015, 0.9045, -0.3015, -0.3015, 0.9045, 0.3015, -0.5773, 0.5774, -0.5774, 0.5774, 0.5773, -0.5774, 0.3015, 0.9045, -0.3015, -0.3015, 0.9045, -0.3015, 0.5774, 0.5774, -0.5773, 0.3015, -0.9045, 0.3015, 0.3015, 0.9045, 0.3015, 0.3015, 0.9045, -0.3015, 0.3015, -0.9045, 0.3015, -0.3015, -0.9045, 0.3015, -0.3015, 0.9045, 0.3015, 0.3015, 0.9045, 0.3015, -0.3015, -0.9045, 0.3015, -0.5774, 0.5773, -0.5774, -0.3015, 0.9045, -0.3015, -0.3015, 0.9045, 0.3015, 0.5773, 0.5774, -0.5773, -0.3015, -0.9045, -0.3015, 0.5773, 0.5774, 0.5773, 0.3015, -0.9045, -0.3015, 0.3015, -0.9045, -0.3015, 0.3015, -0.9045, -0.3015, 0.3015, -0.9045, 0.3015, 0.5773, 0.5774, -0.5773, -0.5773, 0.5774, 0.5773, 0.5773, 0.5774, 0.5773, -0.5773, 0.5774, -0.5773, -0.5773, 0.5774, 0.5773, -0.5773, 0.5774, 0.5773, -0.3015, -0.9045, 0.3015, -0.5773, 0.5774, -0.5773, -0.3015, -0.9045, 0.3015, -0.3015, -0.9045, 0.3015, 0.5773, 0.5774, 0.5773, -0.5773, 0.5774, -0.5773, -0.3015, -0.9045, 0.3015, -0.3015, -0.9045, 0.3015, 0.3015, -0.9045, -0.3015, -0.5773, 0.5774, -0.5773, -0.3015, -0.9045, -0.3015, 0.3015, -0.9045, -0.3015, -0.3015, -0.9045, 0.3015, -0.3015, -0.9045, -0.3015, -0.3015, -0.9045, 0.3015, -0.3015, -0.9045, 0.3015, -0.3015, -0.9045, 0.3015, 0.5773, 0.5774, 0.5773, 0.3015, -0.9045, -0.3015, -0.5773, 0.5774, -0.5773, -0.3015, -0.9045, 0.3015, 0.5773, 0.5774, 0.5773, 0.3015, -0.9045, -0.3015, 0.5773, 0.5774, 0.5773, -0.3015, -0.9045, -0.3015, -0.3015, -0.9045, 0.3015, -0.5773, 0.5774, 0.5773, -0.3015, -0.9045, -0.3015, 0.3015, -0.9045, -0.3015, -0.3015, -0.9045, 0.3015, 0.1915, -0.7835, 0.5912, 0.1915, -0.7835, 0.5912, -0.5083, -0.8229, -0.2541, 0.5773, 0.5774, -0.5773, -0.3015, -0.9045, -0.3015, 0.5773, 0.5774, -0.5773, 0.5773, -0.5774, 0.5774, -0.3015, -0.9045, -0.3015, 0.5773, 0.5774, 0.5773, -0.5773, 0.5774, -0.5773, 0.5774, -0.5774, -0.5773, 0.5773, -0.5774, 0.5774, 0.5773, 0.5774, -0.5773, -0.5773, 0.5774, 0.5773, -0.3015, -0.9045, 0.3015, 0.5774, -0.5774, -0.5773, -0.5773, 0.5774, -0.5773, -0.3015, -0.9045, 0.3015, 0.3015, -0.9045, 0.3015, -0.5773, -0.5774, -0.5774, 0.5774, -0.5774, -0.5773, 0.3015, -0.9045, 0.3015, 0.3015, -0.9045, -0.3015, -0.3015, -0.9045, -0.3015, -0.5773, -0.5774, -0.5774, 0.5773, 0.5774, 0.5773, 0.5773, 0.5774, -0.5773, -0.3015, -0.9045, -0.3015, 0.3015, -0.9045, -0.3015, -0.3015, -0.9045, -0.3015, -0.3015, -0.9045, 0.3015, 0.3015, -0.9045, 0.3015, 0.5773, 0.5774, -0.5773, 0.3015, -0.9045, -0.3015, -0.3015, -0.9045, -0.3015, -0.3015, -0.9045, 0.3015, 0.3015, -0.9045, 0.3015, -0.5773, 0.5774, -0.5773, 0.3015, -0.9045, -0.3015, -0.3015, -0.9045, 0.3015, 0.3015, -0.9045, -0.3015, 0.5773, 0.5774, 0.5773, 0.3015, -0.9045, -0.3015, -0.3015, -0.9045, -0.3015, -0.5773, 0.5774, -0.5773, 0.5773, 0.5774, 0.5773, 0.3015, -0.9045, -0.3015, 0.3015, -0.9045, -0.3015, -0.5773, 0.5774, -0.5773, -0.3015, -0.9045, -0.3015, 0.3015, -0.9045, -0.3015, -0.3015, -0.9045, 0.3015, 0.5773, 0.5774, 0.5773, -0.3015, -0.9045, 0.3015, 0.3015, -0.9045, -0.3015, -0.3015, -0.9045, -0.3015, 0.5773, 0.5774, 0.5773, -0.3015, -0.9045, 0.3015, -0.3015, -0.9045, -0.3015, -0.3015, -0.9045, 0.3015, 0.5773, 0.5774, -0.5773, 0.3015, -0.9045, -0.3015, -0.3015, -0.9045, 0.3015, 0.5773, 0.5774, 0.5773, -0.4187, -0.7162, -0.5583, -0.5083, -0.8229, -0.2541, 0.1915, -0.7835, 0.5912, 0.4178, -0.7016, 0.5773, -0.5083, -0.8229, -0.2541, -0.5702, -0.5759, -0.5858, 0.3015, -0.9045, -0.3015, 0.5773, 0.5774, -0.5773, -0.5702, -0.5759, -0.5858, 0.5844, -0.5788, -0.5687, 0.5773, 0.5774, 0.5773, 0.3015, -0.9045, -0.3015, 0.5844, -0.5788, -0.5687, 0.3015, -0.9045, -0.3015, -0.5773, 0.5774, 0.5773, 0.5773, 0.5774, 0.5773, 0.3015, -0.9045, -0.3015, -0.3015, -0.9045, -0.3015, -0.5773, 0.5774, 0.5773, -0.5773, 0.5774, 0.5773, -0.7071, -0.7071, -3.394e-05, -0.3015, -0.9045, 0.3015, 0.3015, -0.9045, 0.3015, 0.7071, -0.7071, -0.0002373, 0.3015, -0.9045, -0.3015, -0.5773, 0.5774, -0.5773, -0.3015, -0.9045, 0.3015, -0.3015, -0.9045, -0.3015, 0.3015, -0.9045, 0.3015, -0.3015, -0.9045, 0.3015, 0.3015, -0.9045, -0.3015, 0.3015, -0.9045, -0.3015, -0.3015, -0.9045, -0.3015, 0.3015, -0.9045, 0.3015, -0.3015, -0.9045, -0.3015, 0.5773, 0.5774, -0.5773, 0.5773, -0.5774, 0.5774, 0.3015, -0.9045, 0.3015, -0.3015, -0.9045, -0.3015, -0.5773, 0.5774, -0.5773, -0.3015, -0.9045, -0.3015, 0.5773, -0.5774, 0.5774, 0.5773, 0.5774, -0.5773, -0.5773, 0.5774, -0.5773, -0.3015, -0.9045, -0.3015, 0.5773, 0.5774, -0.5773, -0.3015, -0.9045, -0.3015, -0.5773, 0.5774, 0.5773, 0.3015, -0.9045, -0.3015, -0.3015, -0.9045, -0.3015, -0.5773, 0.5774, -0.5773, 0.3015, -0.9045, 0.3015, -0.3015, -0.9045, 0.3015, 0.3015, -0.9045, -0.3015, -0.5773, 0.5774, 0.5773, -0.3015, -0.9045, 0.3015, 0.5774, -0.5774, -0.5773, 0.3015, -0.9045, -0.3015, -0.3015, -0.9045, 0.3015, -0.3015, -0.9045, 0.3015, -0.3015, -0.9045, 0.3015, -0.5773, -0.5774, -0.5774, 0.5774, -0.5774, -0.5773, 0.5773, 0.5774, 0.5773, -0.5773, 0.5774, -0.5773, -0.5773, -0.5774, -0.5774, -0.3015, -0.9045, 0.3015, 0.5773, 0.5774, -0.5773, -0.3015, -0.9045, -0.3015, -0.5773, 0.5774, -0.5773, 0.5773, 0.5774, 0.5773, -0.3015, -0.9045, 0.3015, 0.3015, -0.9045, -0.3015, -0.5773, 0.5774, -0.5773, -0.3015, -0.9045, -0.3015, 0.3015, -0.9045, 0.3015, -0.3015, -0.9045, 0.3015, 0.3015, -0.9045, -0.3015, -0.3015, -0.9045, 0.3015, -0.3015, -0.9045, 0.3015, 0.3015, -0.9045, -0.3015, -0.3015, -0.9045, -0.3015, 0.3015, -0.9045, -0.3015, 0.3015, -0.9045, 0.3015, 0.3015, -0.9045, -0.3015, -0.3015, -0.9045, 0.3015, 0.2991, -0.9023, 0.3106, -0.3015, -0.9045, -0.3015, 0.5773, 0.5774, -0.5773, -0.5773, 0.5774, -0.5773, -0.5773, 0.5774, -0.5773, -0.5773, 0.5774, 0.5773, 0.5749, -0.5769, 0.5803, 0.2991, -0.9023, 0.3106, 0.5749, -0.5769, 0.5803, 0.5773, 0.5774, -0.5773, -0.5773, 0.5774, -0.5773, 0.5774, -0.5774, -0.5773, -0.3015, -0.9045, 0.3015, -0.3015, -0.9045, -0.3015, 0.5774, -0.5774, -0.5773, -0.5773, 0.5774, -0.5773, 0.2991, -0.9023, 0.3106, -0.3015, -0.9045, -0.3015, 0.3015, -0.9045, -0.3015, -0.3015, -0.9045, -0.3015, -0.3015, -0.9045, -0.3015, 0.3015, -0.9045, -0.3015, -0.5773, 0.5774, 0.5773, 0.3015, -0.9045, 0.3015, 0.3015, -0.9045, 0.3015, -0.3015, -0.9045, -0.3015, 0.3015, -0.9045, -0.3015, -0.3015, -0.9045, -0.3015, 0.5749, -0.5769, 0.5803, -0.6742, -0.7343, -0.079, -0.7162, 0.6972, 0.03209, -0.5258, 0.5777, 0.6243, 0.2991, -0.9023, 0.3106, -0.5773, -0.5774, -0.5774, 0.5773, 0.5774, -0.5773, -0.3015, -0.9045, -0.3015, -0.3015, -0.9045, 0.3015, 0.3015, -0.9045, 0.3015, 0.3015, -0.9045, -0.3015, -0.3015, -0.9045, -0.3015, 0.5749, -0.5769, 0.5803, -0.3191, -0.7831, -0.5338, -0.67, 0.6567, -0.3461, -0.6742, -0.7343, -0.079, -0.3015, -0.9045, -0.3015, -0.5773, 0.5774, 0.5773, 0.3015, -0.9045, 0.3015, 0.5773, 0.5774, -0.5773, -0.5773, -0.5774, -0.5774, 0.2991, -0.9023, 0.3106, 0.7004, -0.7134, 0.02, -0.7071, -0.7071, -3.394e-05, -0.3015, -0.9045, -0.3015, 0.3015, -0.9045, 0.3015, 0.5773, 0.5774, -0.5773, -0.5773, -0.5774, -0.5774, 0.5774, -0.5774, -0.5773, 0.3015, -0.9045, -0.3015, -0.3015, -0.9045, -0.3015, -0.5773, -0.5774, -0.5774, 0.7071, -0.7071, 3.394e-05, 0.3015, -0.9045, 0.3015, -0.3015, -0.9045, -0.3015, -0.7071, -0.7071, 0.0002373, 0.5774, -0.5774, -0.5773, -0.3015, -0.9045, -0.3015, -0.5773, -0.5774, -0.5774, -0.3015, -0.9045, 0.3015, 0.3015, -0.9045, 0.3015, 0.3015, -0.9045, -0.3015, -0.3015, -0.9045, -0.3015, -0.3015, -0.9045, -0.3015, 0.3015, -0.9045, 0.3015, -0.3015, -0.9045, 0.3015, 0.3015, -0.9045, 0.3015, -0.5773, 0.5774, 0.5773, 0.3015, -0.9045, -0.3015, 0.3015, -0.9045, 0.3015, -0.3015, -0.9045, -0.3015, -0.3015, -0.9045, -0.3015, -0.3015, -0.9045, 0.3015, 0.7071, -0.7071, 3.394e-05, 0.3015, -0.9045, -0.3015, -0.5773, 0.5774, 0.5773, 0.3015, -0.9045, 0.3015, -0.3191, -0.7831, -0.5338, 0.5749, -0.5769, 0.5803, -0.5773, 0.5774, 0.5773, 0.3015, -0.9045, 0.3015, -0.3191, -0.7831, -0.5338, 0.3015, -0.9045, 0.3015, -0.3015, -0.9045, -0.3015, -0.01782, -0.7547, -0.6559, -0.3191, -0.7831, -0.5338, 0.3015, -0.9045, 0.3015, -0.3015, -0.9045, -0.3015, 0.3859, -0.7756, -0.4995, 0.1971, 0.6851, -0.7013, -0.01782, -0.7547, -0.6559, -0.3015, -0.9045, -0.3015, 0.5361, -0.8103, 0.2368, 0.7277, 0.6435, -0.2373, 0.3859, -0.7756, -0.4995, 0.3015, -0.9045, 0.3015, 0.7071, -0.7071, 3.394e-05, -0.3015, -0.9045, 0.3015, 0.3015, -0.9045, -0.3015, -0.3015, -0.9045, -0.3015, 0.3015, -0.9045, 0.3015, 0.3015, -0.9045, 0.3015, 0.3015, -0.9045, -0.3015, 0.3015, -0.9045, -0.3015, -0.3015, -0.9045, -0.3015, 0.5773, 0.5774, -0.5773, 0.3015, -0.9045, -0.3015, -0.3015, -0.9045, -0.3015, 0.3015, -0.9045, 0.3015, -0.5258, 0.5777, 0.6243, 0.3015, -0.9045, -0.3015, 0.5773, 0.5774, -0.5773, 0.5749, -0.5769, 0.5803, -0.5258, 0.5777, 0.6243, 0.06742, -0.7104, 0.7005, 0.3015, -0.9045, -0.3015, 0.3015, -0.9045, -0.3015, 0.1047, 0.699, 0.7074, 0.1792, -0.7257, 0.6643, 0.3015, -0.9045, -0.3015, 0.06742, -0.7104, 0.7005, 0.3846, 0.6655, 0.6397, 0.5361, -0.8103, 0.2368, 0.3015, -0.9045, -0.3015, 0.1792, -0.7257, 0.6643, 0.3015, -0.9045, -0.3015, 0.5361, -0.8103, 0.2368, -0.3015, -0.9045, -0.3015, 0.3015, 0.9045, -0.3015, -0.3015, 0.9045, 0.3015, 0.3015, 0.9045, -0.3015, 0.3015, 0.9045, 0.3015, 0.3015, 0.9045, -0.3015, -0.5083, 0.8229, -0.2541, 0.3015, 0.9045, -0.3015, 0.3015, 0.9045, 0.3015, -0.3015, 0.9045, 0.3015, 0.3015, 0.9045, -0.3015, -0.3015, 0.9045, 0.3015, -0.3015, 0.9045, -0.3015, -0.3015, 0.9045, 0.3015, 0.5773, 0.5774, -0.5774, -0.3015, 0.9045, 0.3015, -0.3015, 0.9045, -0.3015, -0.3015, 0.9045, 0.3015, 0.3015, 0.9045, -0.3015, -0.5773, -0.5774, 0.5773, -0.3015, 0.9045, -0.3015, -0.3015, 0.9045, 0.3015, -0.3015, 0.9045, -0.3015, 0.3015, 0.9045, 0.3015, -0.3015, 0.9045, -0.3015, 0.3015, 0.9045, -0.3015, 0.3015, 0.9045, 0.3015, -0.5773, -0.5774, 0.5773, -0.3015, 0.9045, -0.3015, -0.3015, 0.9045, -0.3015, 0.3015, 0.9045, -0.3015, 0.5773, -0.5774, 0.5773, -0.3015, 0.9045, 0.3015, -0.3015, 0.9045, 0.3015, -0.3015, 0.9045, -0.3015, -0.3015, 0.9045, 0.3015, 0.3015, 0.9045, 0.3015, -0.3015, 0.9045, -0.3015, 0.3015, 0.9045, -0.3015, 0.1915, 0.7835, 0.5912, -0.3015, 0.9045, 0.3015, -0.3015, 0.9045, 0.3015, -0.3015, 0.9045, -0.3015, 0.3015, 0.9045, -0.3015, -0.3015, 0.9045, -0.3015, 0.3015, 0.9045, 0.3015, -0.3015, 0.9045, 0.3015, -0.3015, 0.9045, -0.3015, 0.3015, 0.9045, -0.3015, 0.3015, 0.9045, -0.3015, -0.3015, 0.9045, -0.3015, -0.3015, 0.9045, -0.3015, 0.5774, 0.5774, 0.5773, -0.5773, -0.5774, -0.5773, 0.3015, 0.9045, -0.3015, 0.5774, 0.5774, 0.5773, 0.5773, 0.5774, -0.5774, -0.3015, 0.9045, 0.3015, -0.5773, -0.5774, -0.5773, 0.5773, 0.5774, -0.5774, -0.3015, 0.9045, 0.3015, 0.5773, 0.5774, -0.5774, -0.5774, 0.5774, -0.5773, 0.3015, 0.9045, 0.3015, 0.3015, 0.9045, 0.3015, -0.5774, 0.5774, -0.5773, -0.3015, 0.9045, -0.3015, 0.3015, 0.9045, -0.3015, 0.5773, -0.5774, 0.5773, 0.3015, 0.9045, -0.3015, -0.3015, 0.9045, -0.3015, 0.5773, -0.5774, -0.5773, -0.3015, 0.9045, -0.3015, 0.3015, 0.9045, 0.3015, 0.3015, 0.9045, -0.3015, 0.3015, 0.9045, 0.3015, 0.5773, -0.5774, -0.5773, 0.3015, 0.9045, 0.3015, -0.3015, 0.9045, 0.3015, -0.3015, 0.9045, -0.3015, 0.5773, -0.5774, -0.5773, -0.3015, 0.9045, -0.3015, -0.3015, 0.9045, 0.3015, -0.3015, 0.9045, -0.3015, 0.3015, 0.9045, 0.3015, -0.3015, 0.9045, 0.3015, -0.3015, 0.9045, -0.3015, 0.5773, -0.5774, -0.5773, 0.3015, 0.9045, 0.3015, -0.3015, 0.9045, -0.3015, 0.3015, 0.9045, 0.3015, 0.3015, 0.9045, 0.3015, -0.3015, 0.9045, 0.3015, -0.3015, 0.9045, -0.3015, 0.3015, 0.9045, -0.3015, -0.3015, 0.9045, -0.3015, 0.3015, 0.9045, -0.3015, 0.3015, 0.9045, 0.3015, -0.3015, 0.9045, 0.3015, -0.5773, -0.5774, 0.5773, -0.3015, 0.9045, -0.3015, 0.3015, 0.9045, -0.3015, -0.3015, 0.9045, -0.3015, 0.5773, -0.5774, 0.5773, -0.5773, -0.5774, 0.5773, -0.3015, 0.9045, -0.3015, -0.3015, 0.9045, 0.3015, 0.3015, 0.9045, -0.3015, 0.5773, -0.5774, 0.5773, -0.3015, 0.9045, 0.3015, -0.4187, 0.7162, -0.5583, 0.4178, 0.7016, 0.5772, 0.1915, 0.7835, 0.5912, -0.5083, 0.8229, -0.2541, -0.5083, 0.8229, -0.2541, 0.1915, 0.7835, 0.5912, 0.3015, 0.9045, -0.3015, -0.5703, 0.5759, -0.5858, -0.5083, 0.8229, -0.2541, 0.3015, 0.9045, -0.3015, 0.3015, 0.9045, 0.3015, 0.5844, 0.5788, -0.5687, -0.5703, 0.5759, -0.5858, 0.3015, 0.9045, 0.3015, -0.3015, 0.9045, 0.3015, 0.3015, 0.9045, -0.3015, 0.5844, 0.5788, -0.5687, -0.3015, 0.9045, 0.3015, 0.3015, 0.9045, -0.3015, -0.3015, 0.9045, 0.3015, -0.5773, -0.5774, -0.5773, -0.3015, 0.9045, 0.3015, -0.3015, 0.9045, 0.3015, -0.3015, 0.9045, -0.3015, 0.3015, 0.9045, 0.3015, 0.3015, 0.9045, -0.3015, -0.7071, 0.7071, -0.0002373, 0.7071, 0.7071, -3.394e-05, 0.3015, 0.9045, 0.3015, -0.3015, 0.9045, 0.3015, 0.3015, 0.9045, -0.3015, -0.3015, 0.9045, 0.3015, -0.3015, 0.9045, -0.3015, -0.3015, 0.9045, 0.3015, -0.3015, 0.9045, -0.3015, 0.3015, 0.9045, -0.3015, -0.3015, 0.9045, 0.3015, 0.3015, 0.9045, 0.3015, -0.3015, 0.9045, -0.3015, 0.5773, -0.5774, -0.5773, 0.3015, 0.9045, 0.3015, 0.3015, 0.9045, -0.3015, 0.3015, 0.9045, 0.3015, 0.5774, 0.5774, 0.5773, -0.3015, 0.9045, -0.3015, -0.3015, 0.9045, -0.3015, -0.3015, 0.9045, -0.3015, 0.5773, -0.5774, -0.5773, -0.3015, 0.9045, -0.3015, -0.5773, -0.5774, 0.5773, -0.3015, 0.9045, -0.3015, -0.3015, 0.9045, -0.3015, 0.3015, 0.9045, -0.3015, 0.3015, 0.9045, 0.3015, -0.5773, -0.5774, 0.5773, 0.3015, 0.9045, -0.3015, -0.5773, -0.5774, 0.5773, 0.3015, 0.9045, -0.3015, 0.5773, 0.5774, -0.5774, -0.5774, 0.5774, -0.5773, -0.5773, -0.5774, 0.5773, 0.3015, 0.9045, 0.3015, -0.5773, -0.5774, 0.5773, -0.5774, 0.5774, -0.5773, 0.5773, -0.5774, 0.5773, -0.5773, -0.5774, 0.5773, -0.5774, 0.5774, -0.5773, -0.5773, -0.5774, -0.5773, 0.5773, -0.5774, -0.5773, 0.5773, -0.5774, 0.5773, -0.5773, -0.5774, -0.5773, -0.3015, 0.9045, -0.3015, -0.3015, 0.9045, 0.3015, -0.3015, 0.9045, -0.3015, -0.5773, -0.5774, -0.5773, 0.3015, 0.9045, -0.3015, 0.3015, 0.9045, 0.3015, -0.3015, 0.9045, 0.3015, 0.3015, 0.9045, -0.3015, -0.3015, 0.9045, 0.3015, -0.3015, 0.9045, 0.3015, -0.5773, -0.5774, -0.5773, 0.5773, -0.5774, -0.5773, 0.3015, 0.9045, 0.3015, 0.3015, 0.9045, -0.3015, 0.3015, 0.9045, 0.3015, 0.5773, -0.5774, -0.5773, 0.3015, 0.9045, 0.3015, 0.2991, 0.9023, 0.3106, 0.5749, 0.5769, 0.5803, -0.3015, 0.9045, -0.3015, 0.3015, 0.9045, -0.3015, 0.5749, 0.5769, 0.5803, 0.5774, 0.5774, -0.5773, -0.3015, 0.9045, 0.3015, -0.3015, 0.9045, -0.3015, 0.2991, 0.9023, 0.3106, 0.3015, 0.9045, -0.3015, 0.3015, 0.9045, 0.3015, -0.3015, 0.9045, -0.3015, 0.2991, 0.9023, 0.3106, -0.3015, 0.9045, -0.3015, 0.3015, 0.9045, -0.3015, -0.3015, 0.9045, -0.3015, -0.5773, -0.5774, -0.5773, 0.3015, 0.9045, -0.3015, 0.3015, 0.9045, 0.3015, -0.3015, 0.9045, 0.3015, 0.5749, 0.5769, 0.5803, 0.3015, 0.9045, -0.3015, -0.276, 0.9036, 0.3277, -0.696, 0.7173, 0.03117, 0.2991, 0.9023, 0.3106, -0.3015, 0.9045, -0.3015, 0.5773, -0.5774, -0.5773, -0.5774, 0.5774, -0.5773, 0.5749, 0.5769, 0.5803, -0.696, 0.7173, 0.03117, -0.7265, -0.6818, -0.08522, -0.5715, 0.7656, -0.2953, -0.3015, 0.9045, 0.3015, -0.3015, 0.9045, -0.3015, 0.3015, 0.9045, -0.3015, 0.3015, 0.9045, 0.3015, -0.5773, -0.5774, 0.5773, -0.3015, 0.9045, -0.3015, 0.3015, 0.9045, 0.3015, -0.3191, 0.7831, -0.5338, -0.5774, 0.5774, -0.5773, -0.7071, 0.7071, 0.0002711, 0.7004, 0.7134, 0.02002, 0.2991, 0.9023, 0.3106, -0.3015, 0.9045, -0.3015, -0.5774, 0.5774, -0.5773, 0.5773, -0.5774, -0.5773, 0.3015, 0.9045, 0.3015, 0.5773, 0.5774, -0.5774, -0.5774, 0.5774, -0.5773, -0.3015, 0.9045, -0.3015, 0.3015, 0.9045, -0.3015, 0.7071, 0.7071, -0.0002711, -0.7071, 0.7071, 3.394e-05, -0.3015, 0.9045, -0.3015, 0.3015, 0.9045, 0.3015, 0.5774, 0.5774, -0.5773, -0.5774, 0.5774, -0.5773, -0.5773, -0.5774, -0.5773, -0.3015, 0.9045, 0.3015, -0.3015, 0.9045, 0.3015, -0.5773, -0.5774, -0.5773, 0.3015, 0.9045, -0.3015, 0.3015, 0.9045, 0.3015, -0.3015, 0.9045, -0.3015, 0.3015, 0.9045, 0.3015, -0.3015, 0.9045, 0.3015, 0.3015, 0.9045, 0.3015, 0.5749, 0.5769, 0.5803, -0.5715, 0.7656, -0.2953, -0.3191, 0.7831, -0.5338, -0.3015, 0.9045, 0.3015, -0.3015, 0.9045, 0.3015, -0.3015, 0.9045, -0.3015, 0.3015, 0.9045, 0.3015, 0.3015, 0.9045, -0.3015, -0.5773, -0.5774, -0.5773, -0.3015, 0.9045, 0.3015, 0.3015, 0.9045, -0.3015, 0.7071, 0.7071, -0.0002711, -0.5773, -0.5774, 0.5773, -0.5773, -0.5774, -0.5773, 0.7071, 0.7071, -0.0002711, 0.3015, 0.9045, 0.3015, -0.3015, 0.9045, 0.3015, -0.3015, 0.9045, -0.3015, 0.5749, 0.5769, 0.5803, 0.3015, 0.9045, 0.3015, -0.3015, 0.9045, 0.3015, -0.3191, 0.7831, -0.5338, 0.3015, 0.9045, 0.3015, -0.5773, -0.5774, 0.5773, -0.3191, 0.7831, -0.5338, -0.3015, 0.9045, -0.3015, -0.3015, 0.9045, -0.3015, -0.3191, 0.7831, -0.5338, -0.0202, -0.6649, -0.7466, 0.1847, 0.7306, -0.6574, -0.3015, 0.9045, -0.3015, 0.1847, 0.7306, -0.6574, 0.4649, -0.6494, -0.6018, 0.5902, 0.784, -0.1924, 0.3015, 0.9045, -0.3015, 0.3015, 0.9045, 0.3015, -0.3015, 0.9045, -0.3015, 0.3015, 0.9045, 0.3015, 0.3015, 0.9045, 0.3015, -0.3015, 0.9045, -0.3015, 0.3015, 0.9045, -0.3015, 0.3015, 0.9045, -0.3015, 0.3015, 0.9045, -0.3015, 0.3015, 0.9045, 0.3015, -0.3015, 0.9045, -0.3015, 0.3015, 0.9045, -0.3015, 0.5749, 0.5769, 0.5803, -0.3015, 0.9045, -0.3015, 0.3015, 0.9045, -0.3015, -0.276, 0.9036, 0.3277, 0.3015, 0.9045, -0.3015, 0.3015, 0.9045, -0.3015, 0.3015, 0.9045, -0.3015, 0.06811, -0.7038, 0.7071, -0.276, 0.9036, 0.3277, 0.3015, 0.9045, -0.3015, 0.1023, 0.7153, 0.6912, 0.1886, -0.6895, 0.6993, 0.1023, 0.7153, 0.6912, 0.3015, 0.9045, -0.3015, 0.3384, 0.7541, 0.5629, -0.3015, 0.9045, -0.3015, 0.5902, 0.784, -0.1924, 0.713, -0.6265, 0.3149, 0.3015, 0.9045, -0.3015, 0.3384, 0.7541, 0.5629, 0.3015, 0.9045, -0.3015, 0.713, -0.6265, 0.3149])] * 3)])

# ---- objects
ob_ligne002 = bpy.data.objects.new('Ligne002', me_ligne002)

# ---- transforms, parenting, visibility, modifiers, constraints
ob_ligne002.location = (1.885, -4.327, 0.0)
ob_ligne002.rotation_euler = (1.571, -0.0, 0.0)
ob_ligne002.scale = (0.0001627, 0.0001627, 0.0001627)
ob_ligne002.lineart.crease_threshold = 0.0
_m = ob_ligne002.modifiers.new('Decimate', 'DECIMATE')

# ---- collection membership
col_collection_1.objects.link(ob_ligne002)

# ---- scene / render settings (as saved in the file)
scene.frame_start = 1; scene.frame_end = 250; scene.frame_set(1)
scene.render.engine = 'BLENDER_EEVEE_NEXT'
scene.render.resolution_percentage = 50
scene.render.dither_intensity = 0.0
scene.cycles.use_denoising = False
scene.cycles.samples = 128
scene.cycles.sampling_pattern = 'TABULATED_SOBOL'
scene.cycles.use_adaptive_sampling = False
scene.cycles.use_light_tree = False
scene.cycles.blur_glossy = 0.0
scene.cycles.sample_clamp_indirect = 0.0
scene.view_settings.view_transform = 'Standard'
bpy.context.view_layer.update()

# ---- added for rendering (the .blend has no active camera and no usable light): camera, sun
cam_auto = bpy.data.cameras.new('AutoCamera')
cam_auto.lens = 50.0
cam_auto.sensor_width = 36.0
cam_auto.clip_end = 1000.0
ob_auto_camera = bpy.data.objects.new('AutoCamera', cam_auto)
scene.collection.objects.link(ob_auto_camera)
ob_auto_camera.location = (20.4966, -27.0011, 18.4853)
ob_auto_camera.rotation_euler = (1.09748, -7.21219e-08, 0.694738)
scene.camera = ob_auto_camera
light_auto_sun = bpy.data.lights.new('AutoSun', 'SUN')
light_auto_sun.energy = 3.0
light_auto_sun.angle = 0.0523599
ob_auto_sun = bpy.data.objects.new('AutoSun', light_auto_sun)
scene.collection.objects.link(ob_auto_sun)
ob_auto_sun.rotation_euler = (0.872665, 0.174533, 0.523599)
bpy.context.view_layer.update()
